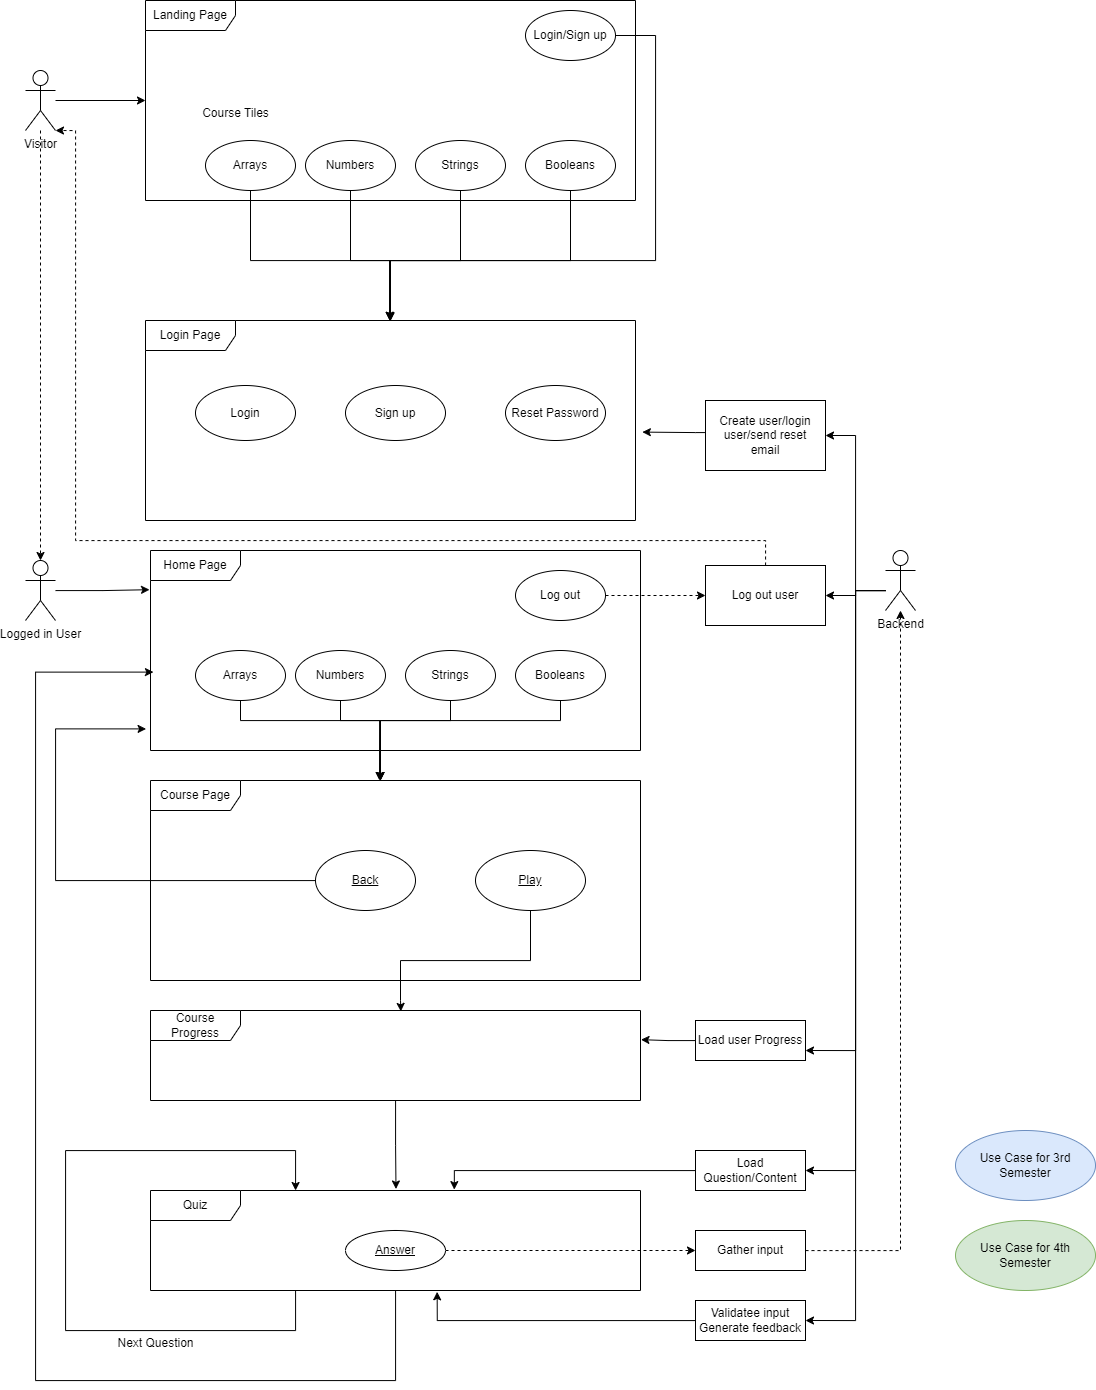

The diagram above was exported from draw.io. Its source (the exported page's mxGraphModel, read from the mxfile embedded in the PNG):
<mxGraphModel dx="1615" dy="815" grid="1" gridSize="10" guides="1" tooltips="1" connect="1" arrows="1" fold="1" page="1" pageScale="1" pageWidth="1100" pageHeight="850" math="0" shadow="0">
  <root>
    <mxCell id="0" />
    <mxCell id="1" parent="0" />
    <mxCell id="4gqM86glhdax7Go4qi5H-1" value="Landing Page" style="shape=umlFrame;whiteSpace=wrap;html=1;pointerEvents=0;width=90;height=30;" vertex="1" parent="1">
      <mxGeometry x="400" y="40" width="490" height="200" as="geometry" />
    </mxCell>
    <mxCell id="4gqM86glhdax7Go4qi5H-3" value="Login/Sign up" style="ellipse;whiteSpace=wrap;html=1;" vertex="1" parent="1">
      <mxGeometry x="780" y="50" width="90" height="50" as="geometry" />
    </mxCell>
    <mxCell id="4gqM86glhdax7Go4qi5H-4" value="Booleans" style="ellipse;whiteSpace=wrap;html=1;" vertex="1" parent="1">
      <mxGeometry x="780" y="180" width="90" height="50" as="geometry" />
    </mxCell>
    <mxCell id="4gqM86glhdax7Go4qi5H-5" value="Strings" style="ellipse;whiteSpace=wrap;html=1;" vertex="1" parent="1">
      <mxGeometry x="670" y="180" width="90" height="50" as="geometry" />
    </mxCell>
    <mxCell id="4gqM86glhdax7Go4qi5H-6" value="Numbers" style="ellipse;whiteSpace=wrap;html=1;" vertex="1" parent="1">
      <mxGeometry x="560" y="180" width="90" height="50" as="geometry" />
    </mxCell>
    <mxCell id="4gqM86glhdax7Go4qi5H-15" style="edgeStyle=orthogonalEdgeStyle;rounded=0;orthogonalLoop=1;jettySize=auto;html=1;" edge="1" parent="1" source="4gqM86glhdax7Go4qi5H-7" target="4gqM86glhdax7Go4qi5H-11">
      <mxGeometry relative="1" as="geometry">
        <Array as="points">
          <mxPoint x="505" y="300" />
          <mxPoint x="645" y="300" />
        </Array>
      </mxGeometry>
    </mxCell>
    <mxCell id="4gqM86glhdax7Go4qi5H-7" value="Arrays" style="ellipse;whiteSpace=wrap;html=1;" vertex="1" parent="1">
      <mxGeometry x="460" y="180" width="90" height="50" as="geometry" />
    </mxCell>
    <mxCell id="4gqM86glhdax7Go4qi5H-8" value="Course Tiles" style="text;html=1;align=center;verticalAlign=middle;resizable=0;points=[];autosize=1;strokeColor=none;fillColor=none;" vertex="1" parent="1">
      <mxGeometry x="445" y="138" width="90" height="30" as="geometry" />
    </mxCell>
    <mxCell id="4gqM86glhdax7Go4qi5H-10" value="" style="edgeStyle=orthogonalEdgeStyle;rounded=0;orthogonalLoop=1;jettySize=auto;html=1;" edge="1" parent="1" source="4gqM86glhdax7Go4qi5H-9" target="4gqM86glhdax7Go4qi5H-1">
      <mxGeometry relative="1" as="geometry" />
    </mxCell>
    <mxCell id="4gqM86glhdax7Go4qi5H-9" value="Visitor" style="shape=umlActor;verticalLabelPosition=bottom;verticalAlign=top;html=1;" vertex="1" parent="1">
      <mxGeometry x="280" y="110" width="30" height="60" as="geometry" />
    </mxCell>
    <mxCell id="4gqM86glhdax7Go4qi5H-11" value="Login Page" style="shape=umlFrame;whiteSpace=wrap;html=1;pointerEvents=0;width=90;height=30;" vertex="1" parent="1">
      <mxGeometry x="400" y="360" width="490" height="200" as="geometry" />
    </mxCell>
    <mxCell id="4gqM86glhdax7Go4qi5H-12" value="Reset Password" style="ellipse;whiteSpace=wrap;html=1;" vertex="1" parent="1">
      <mxGeometry x="760" y="425" width="100" height="55" as="geometry" />
    </mxCell>
    <mxCell id="4gqM86glhdax7Go4qi5H-13" value="Sign up" style="ellipse;whiteSpace=wrap;html=1;" vertex="1" parent="1">
      <mxGeometry x="600" y="425" width="100" height="55" as="geometry" />
    </mxCell>
    <mxCell id="4gqM86glhdax7Go4qi5H-14" value="Login" style="ellipse;whiteSpace=wrap;html=1;" vertex="1" parent="1">
      <mxGeometry x="450" y="425" width="100" height="55" as="geometry" />
    </mxCell>
    <mxCell id="4gqM86glhdax7Go4qi5H-19" style="edgeStyle=orthogonalEdgeStyle;rounded=0;orthogonalLoop=1;jettySize=auto;html=1;exitX=0.5;exitY=1;exitDx=0;exitDy=0;entryX=0.498;entryY=-0.001;entryDx=0;entryDy=0;entryPerimeter=0;" edge="1" parent="1" source="4gqM86glhdax7Go4qi5H-6" target="4gqM86glhdax7Go4qi5H-11">
      <mxGeometry relative="1" as="geometry">
        <Array as="points">
          <mxPoint x="605" y="300" />
          <mxPoint x="644" y="300" />
        </Array>
      </mxGeometry>
    </mxCell>
    <mxCell id="4gqM86glhdax7Go4qi5H-20" style="edgeStyle=orthogonalEdgeStyle;rounded=0;orthogonalLoop=1;jettySize=auto;html=1;entryX=0.499;entryY=-0.001;entryDx=0;entryDy=0;entryPerimeter=0;" edge="1" parent="1" source="4gqM86glhdax7Go4qi5H-5" target="4gqM86glhdax7Go4qi5H-11">
      <mxGeometry relative="1" as="geometry">
        <Array as="points">
          <mxPoint x="715" y="300" />
          <mxPoint x="645" y="300" />
        </Array>
      </mxGeometry>
    </mxCell>
    <mxCell id="4gqM86glhdax7Go4qi5H-21" style="edgeStyle=orthogonalEdgeStyle;rounded=0;orthogonalLoop=1;jettySize=auto;html=1;entryX=0.499;entryY=0.002;entryDx=0;entryDy=0;entryPerimeter=0;" edge="1" parent="1" source="4gqM86glhdax7Go4qi5H-4" target="4gqM86glhdax7Go4qi5H-11">
      <mxGeometry relative="1" as="geometry">
        <Array as="points">
          <mxPoint x="825" y="300" />
          <mxPoint x="645" y="300" />
        </Array>
      </mxGeometry>
    </mxCell>
    <mxCell id="4gqM86glhdax7Go4qi5H-23" style="edgeStyle=orthogonalEdgeStyle;rounded=0;orthogonalLoop=1;jettySize=auto;html=1;entryX=0.5;entryY=0.002;entryDx=0;entryDy=0;entryPerimeter=0;" edge="1" parent="1" source="4gqM86glhdax7Go4qi5H-3" target="4gqM86glhdax7Go4qi5H-11">
      <mxGeometry relative="1" as="geometry">
        <Array as="points">
          <mxPoint x="910" y="75" />
          <mxPoint x="910" y="300" />
          <mxPoint x="645" y="300" />
        </Array>
      </mxGeometry>
    </mxCell>
    <mxCell id="4gqM86glhdax7Go4qi5H-24" value="Home Page" style="shape=umlFrame;whiteSpace=wrap;html=1;pointerEvents=0;width=90;height=30;" vertex="1" parent="1">
      <mxGeometry x="405" y="590" width="490" height="200" as="geometry" />
    </mxCell>
    <mxCell id="4gqM86glhdax7Go4qi5H-25" value="Course Page" style="shape=umlFrame;whiteSpace=wrap;html=1;pointerEvents=0;width=90;height=30;" vertex="1" parent="1">
      <mxGeometry x="405" y="820" width="490" height="200" as="geometry" />
    </mxCell>
    <mxCell id="4gqM86glhdax7Go4qi5H-26" value="Course Progress" style="shape=umlFrame;whiteSpace=wrap;html=1;pointerEvents=0;width=90;height=30;" vertex="1" parent="1">
      <mxGeometry x="405" y="1050" width="490" height="90" as="geometry" />
    </mxCell>
    <mxCell id="4gqM86glhdax7Go4qi5H-52" style="edgeStyle=orthogonalEdgeStyle;rounded=0;orthogonalLoop=1;jettySize=auto;html=1;entryX=0.006;entryY=0.608;entryDx=0;entryDy=0;entryPerimeter=0;" edge="1" parent="1" source="4gqM86glhdax7Go4qi5H-27" target="4gqM86glhdax7Go4qi5H-24">
      <mxGeometry relative="1" as="geometry">
        <mxPoint x="230" y="740" as="targetPoint" />
        <Array as="points">
          <mxPoint x="650" y="1420" />
          <mxPoint x="290" y="1420" />
          <mxPoint x="290" y="712" />
        </Array>
      </mxGeometry>
    </mxCell>
    <mxCell id="4gqM86glhdax7Go4qi5H-27" value="Quiz" style="shape=umlFrame;whiteSpace=wrap;html=1;pointerEvents=0;width=90;height=30;" vertex="1" parent="1">
      <mxGeometry x="405" y="1230" width="490" height="100" as="geometry" />
    </mxCell>
    <mxCell id="4gqM86glhdax7Go4qi5H-65" style="edgeStyle=orthogonalEdgeStyle;rounded=0;orthogonalLoop=1;jettySize=auto;html=1;entryX=0;entryY=0.5;entryDx=0;entryDy=0;dashed=1;" edge="1" parent="1" source="4gqM86glhdax7Go4qi5H-28" target="4gqM86glhdax7Go4qi5H-47">
      <mxGeometry relative="1" as="geometry" />
    </mxCell>
    <mxCell id="4gqM86glhdax7Go4qi5H-28" value="Answer" style="ellipse;whiteSpace=wrap;html=1;align=center;fontStyle=4;" vertex="1" parent="1">
      <mxGeometry x="600" y="1270" width="100" height="40" as="geometry" />
    </mxCell>
    <mxCell id="4gqM86glhdax7Go4qi5H-29" value="Play" style="ellipse;whiteSpace=wrap;html=1;align=center;fontStyle=4;" vertex="1" parent="1">
      <mxGeometry x="730" y="890" width="110" height="60" as="geometry" />
    </mxCell>
    <mxCell id="4gqM86glhdax7Go4qi5H-30" value="Back" style="ellipse;whiteSpace=wrap;html=1;align=center;fontStyle=4;" vertex="1" parent="1">
      <mxGeometry x="570" y="890" width="100" height="60" as="geometry" />
    </mxCell>
    <mxCell id="4gqM86glhdax7Go4qi5H-31" style="edgeStyle=orthogonalEdgeStyle;rounded=0;orthogonalLoop=1;jettySize=auto;html=1;entryX=0.511;entryY=0.01;entryDx=0;entryDy=0;entryPerimeter=0;" edge="1" parent="1" source="4gqM86glhdax7Go4qi5H-29" target="4gqM86glhdax7Go4qi5H-26">
      <mxGeometry relative="1" as="geometry">
        <Array as="points">
          <mxPoint x="785" y="1000" />
          <mxPoint x="655" y="1000" />
          <mxPoint x="655" y="1040" />
        </Array>
      </mxGeometry>
    </mxCell>
    <mxCell id="4gqM86glhdax7Go4qi5H-37" value="Booleans" style="ellipse;whiteSpace=wrap;html=1;" vertex="1" parent="1">
      <mxGeometry x="770" y="690" width="90" height="50" as="geometry" />
    </mxCell>
    <mxCell id="4gqM86glhdax7Go4qi5H-38" value="Strings" style="ellipse;whiteSpace=wrap;html=1;" vertex="1" parent="1">
      <mxGeometry x="660" y="690" width="90" height="50" as="geometry" />
    </mxCell>
    <mxCell id="4gqM86glhdax7Go4qi5H-39" value="Numbers" style="ellipse;whiteSpace=wrap;html=1;" vertex="1" parent="1">
      <mxGeometry x="550" y="690" width="90" height="50" as="geometry" />
    </mxCell>
    <mxCell id="4gqM86glhdax7Go4qi5H-40" style="edgeStyle=orthogonalEdgeStyle;rounded=0;orthogonalLoop=1;jettySize=auto;html=1;" edge="1" parent="1" source="4gqM86glhdax7Go4qi5H-41">
      <mxGeometry relative="1" as="geometry">
        <mxPoint x="635" y="820" as="targetPoint" />
        <Array as="points">
          <mxPoint x="495" y="760" />
          <mxPoint x="635" y="760" />
        </Array>
      </mxGeometry>
    </mxCell>
    <mxCell id="4gqM86glhdax7Go4qi5H-41" value="Arrays" style="ellipse;whiteSpace=wrap;html=1;" vertex="1" parent="1">
      <mxGeometry x="450" y="690" width="90" height="50" as="geometry" />
    </mxCell>
    <mxCell id="4gqM86glhdax7Go4qi5H-42" style="edgeStyle=orthogonalEdgeStyle;rounded=0;orthogonalLoop=1;jettySize=auto;html=1;exitX=0.5;exitY=1;exitDx=0;exitDy=0;entryX=0.498;entryY=-0.001;entryDx=0;entryDy=0;entryPerimeter=0;" edge="1" parent="1" source="4gqM86glhdax7Go4qi5H-39">
      <mxGeometry relative="1" as="geometry">
        <mxPoint x="634" y="820" as="targetPoint" />
        <Array as="points">
          <mxPoint x="595" y="760" />
          <mxPoint x="634" y="760" />
        </Array>
      </mxGeometry>
    </mxCell>
    <mxCell id="4gqM86glhdax7Go4qi5H-43" style="edgeStyle=orthogonalEdgeStyle;rounded=0;orthogonalLoop=1;jettySize=auto;html=1;entryX=0.499;entryY=-0.001;entryDx=0;entryDy=0;entryPerimeter=0;" edge="1" parent="1" source="4gqM86glhdax7Go4qi5H-38">
      <mxGeometry relative="1" as="geometry">
        <mxPoint x="635" y="820" as="targetPoint" />
        <Array as="points">
          <mxPoint x="705" y="760" />
          <mxPoint x="635" y="760" />
        </Array>
      </mxGeometry>
    </mxCell>
    <mxCell id="4gqM86glhdax7Go4qi5H-44" style="edgeStyle=orthogonalEdgeStyle;rounded=0;orthogonalLoop=1;jettySize=auto;html=1;entryX=0.499;entryY=0.002;entryDx=0;entryDy=0;entryPerimeter=0;" edge="1" parent="1" source="4gqM86glhdax7Go4qi5H-37">
      <mxGeometry relative="1" as="geometry">
        <mxPoint x="635" y="820" as="targetPoint" />
        <Array as="points">
          <mxPoint x="815" y="760" />
          <mxPoint x="635" y="760" />
        </Array>
      </mxGeometry>
    </mxCell>
    <mxCell id="4gqM86glhdax7Go4qi5H-45" value="Load user Progress" style="whiteSpace=wrap;html=1;align=center;" vertex="1" parent="1">
      <mxGeometry x="950" y="1060" width="110" height="40" as="geometry" />
    </mxCell>
    <mxCell id="4gqM86glhdax7Go4qi5H-46" value="Load Question/Content" style="whiteSpace=wrap;html=1;align=center;" vertex="1" parent="1">
      <mxGeometry x="950" y="1190" width="110" height="40" as="geometry" />
    </mxCell>
    <mxCell id="4gqM86glhdax7Go4qi5H-47" value="Gather input" style="whiteSpace=wrap;html=1;align=center;" vertex="1" parent="1">
      <mxGeometry x="950" y="1270" width="110" height="40" as="geometry" />
    </mxCell>
    <mxCell id="4gqM86glhdax7Go4qi5H-48" value="Validatee input&lt;br&gt;Generate feedback" style="whiteSpace=wrap;html=1;align=center;" vertex="1" parent="1">
      <mxGeometry x="950" y="1340" width="110" height="40" as="geometry" />
    </mxCell>
    <mxCell id="4gqM86glhdax7Go4qi5H-50" style="edgeStyle=orthogonalEdgeStyle;rounded=0;orthogonalLoop=1;jettySize=auto;html=1;entryX=0.62;entryY=-0.009;entryDx=0;entryDy=0;entryPerimeter=0;" edge="1" parent="1" source="4gqM86glhdax7Go4qi5H-46" target="4gqM86glhdax7Go4qi5H-27">
      <mxGeometry relative="1" as="geometry" />
    </mxCell>
    <mxCell id="4gqM86glhdax7Go4qi5H-51" style="edgeStyle=orthogonalEdgeStyle;rounded=0;orthogonalLoop=1;jettySize=auto;html=1;entryX=0.501;entryY=-0.015;entryDx=0;entryDy=0;entryPerimeter=0;" edge="1" parent="1" source="4gqM86glhdax7Go4qi5H-26" target="4gqM86glhdax7Go4qi5H-27">
      <mxGeometry relative="1" as="geometry" />
    </mxCell>
    <mxCell id="4gqM86glhdax7Go4qi5H-67" style="edgeStyle=orthogonalEdgeStyle;rounded=0;orthogonalLoop=1;jettySize=auto;html=1;entryX=1;entryY=1;entryDx=0;entryDy=0;entryPerimeter=0;dashed=1;" edge="1" parent="1" source="4gqM86glhdax7Go4qi5H-53" target="4gqM86glhdax7Go4qi5H-9">
      <mxGeometry relative="1" as="geometry">
        <Array as="points">
          <mxPoint x="1020" y="580" />
          <mxPoint x="330" y="580" />
          <mxPoint x="330" y="170" />
        </Array>
      </mxGeometry>
    </mxCell>
    <mxCell id="4gqM86glhdax7Go4qi5H-53" value="Log out user" style="whiteSpace=wrap;html=1;align=center;" vertex="1" parent="1">
      <mxGeometry x="960" y="605" width="120" height="60" as="geometry" />
    </mxCell>
    <mxCell id="4gqM86glhdax7Go4qi5H-54" value="Create user/login&lt;br&gt;user/send reset&lt;br&gt;email" style="whiteSpace=wrap;html=1;align=center;" vertex="1" parent="1">
      <mxGeometry x="960" y="440" width="120" height="70" as="geometry" />
    </mxCell>
    <mxCell id="4gqM86glhdax7Go4qi5H-55" style="edgeStyle=orthogonalEdgeStyle;rounded=0;orthogonalLoop=1;jettySize=auto;html=1;entryX=1.014;entryY=0.558;entryDx=0;entryDy=0;entryPerimeter=0;" edge="1" parent="1" source="4gqM86glhdax7Go4qi5H-54" target="4gqM86glhdax7Go4qi5H-11">
      <mxGeometry relative="1" as="geometry">
        <Array as="points">
          <mxPoint x="950" y="472" />
          <mxPoint x="950" y="472" />
        </Array>
      </mxGeometry>
    </mxCell>
    <mxCell id="4gqM86glhdax7Go4qi5H-68" style="edgeStyle=orthogonalEdgeStyle;rounded=0;orthogonalLoop=1;jettySize=auto;html=1;entryX=0;entryY=0.5;entryDx=0;entryDy=0;dashed=1;" edge="1" parent="1" source="4gqM86glhdax7Go4qi5H-56" target="4gqM86glhdax7Go4qi5H-53">
      <mxGeometry relative="1" as="geometry" />
    </mxCell>
    <mxCell id="4gqM86glhdax7Go4qi5H-56" value="Log out" style="ellipse;whiteSpace=wrap;html=1;" vertex="1" parent="1">
      <mxGeometry x="770" y="610" width="90" height="50" as="geometry" />
    </mxCell>
    <mxCell id="4gqM86glhdax7Go4qi5H-57" value="Logged in User" style="shape=umlActor;verticalLabelPosition=bottom;verticalAlign=top;html=1;" vertex="1" parent="1">
      <mxGeometry x="280" y="600" width="30" height="60" as="geometry" />
    </mxCell>
    <mxCell id="4gqM86glhdax7Go4qi5H-58" style="edgeStyle=orthogonalEdgeStyle;rounded=0;orthogonalLoop=1;jettySize=auto;html=1;entryX=-0.002;entryY=0.196;entryDx=0;entryDy=0;entryPerimeter=0;" edge="1" parent="1" source="4gqM86glhdax7Go4qi5H-57" target="4gqM86glhdax7Go4qi5H-24">
      <mxGeometry relative="1" as="geometry" />
    </mxCell>
    <mxCell id="4gqM86glhdax7Go4qi5H-61" style="edgeStyle=orthogonalEdgeStyle;rounded=0;orthogonalLoop=1;jettySize=auto;html=1;entryX=0.5;entryY=0;entryDx=0;entryDy=0;entryPerimeter=0;dashed=1;" edge="1" parent="1" source="4gqM86glhdax7Go4qi5H-9" target="4gqM86glhdax7Go4qi5H-57">
      <mxGeometry relative="1" as="geometry" />
    </mxCell>
    <mxCell id="4gqM86glhdax7Go4qi5H-64" style="edgeStyle=orthogonalEdgeStyle;rounded=0;orthogonalLoop=1;jettySize=auto;html=1;entryX=-0.009;entryY=0.892;entryDx=0;entryDy=0;entryPerimeter=0;" edge="1" parent="1" source="4gqM86glhdax7Go4qi5H-30" target="4gqM86glhdax7Go4qi5H-24">
      <mxGeometry relative="1" as="geometry">
        <Array as="points">
          <mxPoint x="310" y="920" />
          <mxPoint x="310" y="768" />
        </Array>
      </mxGeometry>
    </mxCell>
    <mxCell id="4gqM86glhdax7Go4qi5H-66" style="edgeStyle=orthogonalEdgeStyle;rounded=0;orthogonalLoop=1;jettySize=auto;html=1;entryX=0.585;entryY=1.013;entryDx=0;entryDy=0;entryPerimeter=0;" edge="1" parent="1" source="4gqM86glhdax7Go4qi5H-48" target="4gqM86glhdax7Go4qi5H-27">
      <mxGeometry relative="1" as="geometry" />
    </mxCell>
    <mxCell id="4gqM86glhdax7Go4qi5H-76" style="edgeStyle=orthogonalEdgeStyle;rounded=0;orthogonalLoop=1;jettySize=auto;html=1;entryX=1;entryY=0.5;entryDx=0;entryDy=0;" edge="1" parent="1" source="4gqM86glhdax7Go4qi5H-69" target="4gqM86glhdax7Go4qi5H-54">
      <mxGeometry relative="1" as="geometry">
        <Array as="points">
          <mxPoint x="1110" y="630" />
          <mxPoint x="1110" y="475" />
        </Array>
      </mxGeometry>
    </mxCell>
    <mxCell id="4gqM86glhdax7Go4qi5H-77" style="edgeStyle=orthogonalEdgeStyle;rounded=0;orthogonalLoop=1;jettySize=auto;html=1;entryX=1;entryY=0.5;entryDx=0;entryDy=0;" edge="1" parent="1" source="4gqM86glhdax7Go4qi5H-69" target="4gqM86glhdax7Go4qi5H-53">
      <mxGeometry relative="1" as="geometry">
        <Array as="points">
          <mxPoint x="1110" y="630" />
          <mxPoint x="1110" y="635" />
        </Array>
      </mxGeometry>
    </mxCell>
    <mxCell id="4gqM86glhdax7Go4qi5H-78" style="edgeStyle=orthogonalEdgeStyle;rounded=0;orthogonalLoop=1;jettySize=auto;html=1;entryX=1;entryY=0.75;entryDx=0;entryDy=0;" edge="1" parent="1" source="4gqM86glhdax7Go4qi5H-69" target="4gqM86glhdax7Go4qi5H-45">
      <mxGeometry relative="1" as="geometry">
        <Array as="points">
          <mxPoint x="1110" y="630" />
          <mxPoint x="1110" y="1090" />
        </Array>
      </mxGeometry>
    </mxCell>
    <mxCell id="4gqM86glhdax7Go4qi5H-79" style="edgeStyle=orthogonalEdgeStyle;rounded=0;orthogonalLoop=1;jettySize=auto;html=1;entryX=1;entryY=0.5;entryDx=0;entryDy=0;" edge="1" parent="1" source="4gqM86glhdax7Go4qi5H-69" target="4gqM86glhdax7Go4qi5H-46">
      <mxGeometry relative="1" as="geometry">
        <Array as="points">
          <mxPoint x="1110" y="630" />
          <mxPoint x="1110" y="1210" />
        </Array>
      </mxGeometry>
    </mxCell>
    <mxCell id="4gqM86glhdax7Go4qi5H-80" style="edgeStyle=orthogonalEdgeStyle;rounded=0;orthogonalLoop=1;jettySize=auto;html=1;entryX=1;entryY=0.5;entryDx=0;entryDy=0;" edge="1" parent="1" source="4gqM86glhdax7Go4qi5H-69" target="4gqM86glhdax7Go4qi5H-48">
      <mxGeometry relative="1" as="geometry">
        <Array as="points">
          <mxPoint x="1110" y="630" />
          <mxPoint x="1110" y="1360" />
        </Array>
      </mxGeometry>
    </mxCell>
    <mxCell id="4gqM86glhdax7Go4qi5H-69" value="Backend" style="shape=umlActor;verticalLabelPosition=bottom;verticalAlign=top;html=1;" vertex="1" parent="1">
      <mxGeometry x="1140" y="590" width="30" height="60" as="geometry" />
    </mxCell>
    <mxCell id="4gqM86glhdax7Go4qi5H-72" style="edgeStyle=orthogonalEdgeStyle;rounded=0;orthogonalLoop=1;jettySize=auto;html=1;" edge="1" parent="1" source="4gqM86glhdax7Go4qi5H-27" target="4gqM86glhdax7Go4qi5H-27">
      <mxGeometry relative="1" as="geometry">
        <mxPoint x="550" y="1170" as="targetPoint" />
        <mxPoint x="550" y="1330" as="sourcePoint" />
        <Array as="points">
          <mxPoint x="550" y="1370" />
          <mxPoint x="320" y="1370" />
          <mxPoint x="320" y="1190" />
          <mxPoint x="550" y="1190" />
        </Array>
      </mxGeometry>
    </mxCell>
    <mxCell id="4gqM86glhdax7Go4qi5H-73" value="Next Question" style="text;html=1;align=center;verticalAlign=middle;resizable=0;points=[];autosize=1;strokeColor=none;fillColor=none;" vertex="1" parent="1">
      <mxGeometry x="360" y="1368" width="100" height="30" as="geometry" />
    </mxCell>
    <mxCell id="4gqM86glhdax7Go4qi5H-74" style="edgeStyle=orthogonalEdgeStyle;rounded=0;orthogonalLoop=1;jettySize=auto;html=1;dashed=1;" edge="1" parent="1" source="4gqM86glhdax7Go4qi5H-47" target="4gqM86glhdax7Go4qi5H-69">
      <mxGeometry relative="1" as="geometry" />
    </mxCell>
    <mxCell id="4gqM86glhdax7Go4qi5H-75" style="edgeStyle=orthogonalEdgeStyle;rounded=0;orthogonalLoop=1;jettySize=auto;html=1;entryX=1.001;entryY=0.324;entryDx=0;entryDy=0;entryPerimeter=0;" edge="1" parent="1" source="4gqM86glhdax7Go4qi5H-45" target="4gqM86glhdax7Go4qi5H-26">
      <mxGeometry relative="1" as="geometry" />
    </mxCell>
    <mxCell id="4gqM86glhdax7Go4qi5H-82" value="Use Case for 3rd Semester" style="ellipse;whiteSpace=wrap;html=1;fillColor=#dae8fc;strokeColor=#6c8ebf;" vertex="1" parent="1">
      <mxGeometry x="1210" y="1170" width="140" height="70" as="geometry" />
    </mxCell>
    <mxCell id="4gqM86glhdax7Go4qi5H-83" value="Use Case for 4th Semester" style="ellipse;whiteSpace=wrap;html=1;fillColor=#d5e8d4;strokeColor=#82b366;" vertex="1" parent="1">
      <mxGeometry x="1210" y="1260" width="140" height="70" as="geometry" />
    </mxCell>
  </root>
</mxGraphModel>